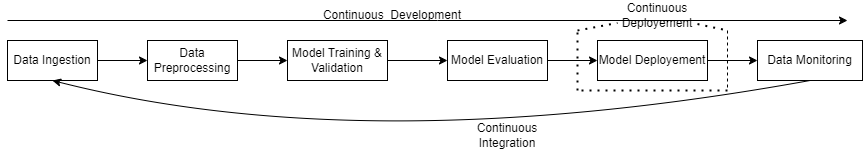

The diagram above was exported from draw.io. Its source (the exported page's mxGraphModel, read from the mxfile embedded in the PNG):
<mxGraphModel dx="1026" dy="431" grid="1" gridSize="10" guides="1" tooltips="1" connect="1" arrows="1" fold="1" page="1" pageScale="1" pageWidth="850" pageHeight="1100" math="0" shadow="0">
  <root>
    <mxCell id="0" />
    <mxCell id="1" parent="0" />
    <mxCell id="yJV3EUJNcSvxnOGbuNJU-8" style="edgeStyle=orthogonalEdgeStyle;rounded=0;orthogonalLoop=1;jettySize=auto;html=1;exitX=1;exitY=0.5;exitDx=0;exitDy=0;entryX=0;entryY=0.5;entryDx=0;entryDy=0;" edge="1" parent="1" source="yJV3EUJNcSvxnOGbuNJU-1" target="yJV3EUJNcSvxnOGbuNJU-2">
      <mxGeometry relative="1" as="geometry" />
    </mxCell>
    <mxCell id="yJV3EUJNcSvxnOGbuNJU-1" value="Data Ingestion" style="rounded=0;whiteSpace=wrap;html=1;" vertex="1" parent="1">
      <mxGeometry x="40" y="80" width="90" height="40" as="geometry" />
    </mxCell>
    <mxCell id="yJV3EUJNcSvxnOGbuNJU-9" style="edgeStyle=orthogonalEdgeStyle;rounded=0;orthogonalLoop=1;jettySize=auto;html=1;exitX=1;exitY=0.5;exitDx=0;exitDy=0;entryX=0;entryY=0.5;entryDx=0;entryDy=0;" edge="1" parent="1" source="yJV3EUJNcSvxnOGbuNJU-2" target="yJV3EUJNcSvxnOGbuNJU-3">
      <mxGeometry relative="1" as="geometry" />
    </mxCell>
    <mxCell id="yJV3EUJNcSvxnOGbuNJU-2" value="Data Preprocessing" style="rounded=0;whiteSpace=wrap;html=1;" vertex="1" parent="1">
      <mxGeometry x="180" y="80" width="90" height="40" as="geometry" />
    </mxCell>
    <mxCell id="yJV3EUJNcSvxnOGbuNJU-10" style="edgeStyle=orthogonalEdgeStyle;rounded=0;orthogonalLoop=1;jettySize=auto;html=1;exitX=1;exitY=0.5;exitDx=0;exitDy=0;entryX=0;entryY=0.5;entryDx=0;entryDy=0;" edge="1" parent="1" source="yJV3EUJNcSvxnOGbuNJU-3" target="yJV3EUJNcSvxnOGbuNJU-4">
      <mxGeometry relative="1" as="geometry" />
    </mxCell>
    <mxCell id="yJV3EUJNcSvxnOGbuNJU-3" value="Model Training &amp;amp; Validation" style="rounded=0;whiteSpace=wrap;html=1;" vertex="1" parent="1">
      <mxGeometry x="320" y="80" width="100" height="40" as="geometry" />
    </mxCell>
    <mxCell id="yJV3EUJNcSvxnOGbuNJU-11" style="edgeStyle=orthogonalEdgeStyle;rounded=0;orthogonalLoop=1;jettySize=auto;html=1;exitX=1;exitY=0.5;exitDx=0;exitDy=0;entryX=0;entryY=0.5;entryDx=0;entryDy=0;" edge="1" parent="1" source="yJV3EUJNcSvxnOGbuNJU-4" target="yJV3EUJNcSvxnOGbuNJU-5">
      <mxGeometry relative="1" as="geometry" />
    </mxCell>
    <mxCell id="yJV3EUJNcSvxnOGbuNJU-4" value="Model Evaluation" style="rounded=0;whiteSpace=wrap;html=1;" vertex="1" parent="1">
      <mxGeometry x="480" y="80" width="100" height="40" as="geometry" />
    </mxCell>
    <mxCell id="yJV3EUJNcSvxnOGbuNJU-13" style="edgeStyle=orthogonalEdgeStyle;rounded=0;orthogonalLoop=1;jettySize=auto;html=1;exitX=1;exitY=0.5;exitDx=0;exitDy=0;entryX=0;entryY=0.5;entryDx=0;entryDy=0;" edge="1" parent="1" source="yJV3EUJNcSvxnOGbuNJU-5" target="yJV3EUJNcSvxnOGbuNJU-6">
      <mxGeometry relative="1" as="geometry" />
    </mxCell>
    <mxCell id="yJV3EUJNcSvxnOGbuNJU-5" value="Model Deployement" style="rounded=0;whiteSpace=wrap;html=1;" vertex="1" parent="1">
      <mxGeometry x="630" y="80" width="110" height="40" as="geometry" />
    </mxCell>
    <mxCell id="yJV3EUJNcSvxnOGbuNJU-6" value="Data Monitoring" style="rounded=0;whiteSpace=wrap;html=1;" vertex="1" parent="1">
      <mxGeometry x="790" y="80" width="105" height="40" as="geometry" />
    </mxCell>
    <mxCell id="yJV3EUJNcSvxnOGbuNJU-15" value="" style="curved=1;endArrow=classic;html=1;rounded=0;exitX=0.5;exitY=1;exitDx=0;exitDy=0;entryX=0.5;entryY=1;entryDx=0;entryDy=0;" edge="1" parent="1" source="yJV3EUJNcSvxnOGbuNJU-6" target="yJV3EUJNcSvxnOGbuNJU-1">
      <mxGeometry width="50" height="50" relative="1" as="geometry">
        <mxPoint x="400" y="250" as="sourcePoint" />
        <mxPoint x="450" y="200" as="targetPoint" />
        <Array as="points">
          <mxPoint x="400" y="200" />
        </Array>
      </mxGeometry>
    </mxCell>
    <mxCell id="yJV3EUJNcSvxnOGbuNJU-16" value="Continuous Integration" style="text;html=1;align=center;verticalAlign=middle;whiteSpace=wrap;rounded=0;" vertex="1" parent="1">
      <mxGeometry x="510" y="160" width="60" height="30" as="geometry" />
    </mxCell>
    <mxCell id="yJV3EUJNcSvxnOGbuNJU-17" value="" style="endArrow=classic;html=1;rounded=0;" edge="1" parent="1">
      <mxGeometry width="50" height="50" relative="1" as="geometry">
        <mxPoint x="40" y="60" as="sourcePoint" />
        <mxPoint x="880" y="60" as="targetPoint" />
        <Array as="points">
          <mxPoint x="470" y="60" />
        </Array>
      </mxGeometry>
    </mxCell>
    <mxCell id="yJV3EUJNcSvxnOGbuNJU-18" value="Continuous&amp;nbsp; Development" style="text;html=1;align=center;verticalAlign=middle;whiteSpace=wrap;rounded=0;" vertex="1" parent="1">
      <mxGeometry x="345" y="40" width="160" height="30" as="geometry" />
    </mxCell>
    <mxCell id="yJV3EUJNcSvxnOGbuNJU-19" value="" style="endArrow=none;dashed=1;html=1;dashPattern=1 3;strokeWidth=2;rounded=0;" edge="1" parent="1">
      <mxGeometry width="50" height="50" relative="1" as="geometry">
        <mxPoint x="610" y="130" as="sourcePoint" />
        <mxPoint x="610" y="70" as="targetPoint" />
      </mxGeometry>
    </mxCell>
    <mxCell id="yJV3EUJNcSvxnOGbuNJU-20" value="" style="endArrow=none;dashed=1;html=1;dashPattern=1 3;strokeWidth=2;rounded=0;" edge="1" parent="1">
      <mxGeometry width="50" height="50" relative="1" as="geometry">
        <mxPoint x="760" y="130" as="sourcePoint" />
        <mxPoint x="610" y="130" as="targetPoint" />
      </mxGeometry>
    </mxCell>
    <mxCell id="yJV3EUJNcSvxnOGbuNJU-21" value="" style="endArrow=none;dashed=1;html=1;rounded=0;" edge="1" parent="1">
      <mxGeometry width="50" height="50" relative="1" as="geometry">
        <mxPoint x="760" y="70" as="sourcePoint" />
        <mxPoint x="760" y="130" as="targetPoint" />
      </mxGeometry>
    </mxCell>
    <mxCell id="yJV3EUJNcSvxnOGbuNJU-22" value="" style="endArrow=none;dashed=1;html=1;dashPattern=1 3;strokeWidth=2;rounded=0;" edge="1" parent="1" source="yJV3EUJNcSvxnOGbuNJU-23">
      <mxGeometry width="50" height="50" relative="1" as="geometry">
        <mxPoint x="610" y="70" as="sourcePoint" />
        <mxPoint x="760" y="70" as="targetPoint" />
      </mxGeometry>
    </mxCell>
    <mxCell id="yJV3EUJNcSvxnOGbuNJU-24" value="" style="endArrow=none;dashed=1;html=1;dashPattern=1 3;strokeWidth=2;rounded=0;" edge="1" parent="1" target="yJV3EUJNcSvxnOGbuNJU-23">
      <mxGeometry width="50" height="50" relative="1" as="geometry">
        <mxPoint x="610" y="70" as="sourcePoint" />
        <mxPoint x="760" y="70" as="targetPoint" />
      </mxGeometry>
    </mxCell>
    <mxCell id="yJV3EUJNcSvxnOGbuNJU-23" value="Continuous Deployement" style="text;html=1;align=center;verticalAlign=middle;whiteSpace=wrap;rounded=0;" vertex="1" parent="1">
      <mxGeometry x="650" y="40" width="80" height="30" as="geometry" />
    </mxCell>
  </root>
</mxGraphModel>